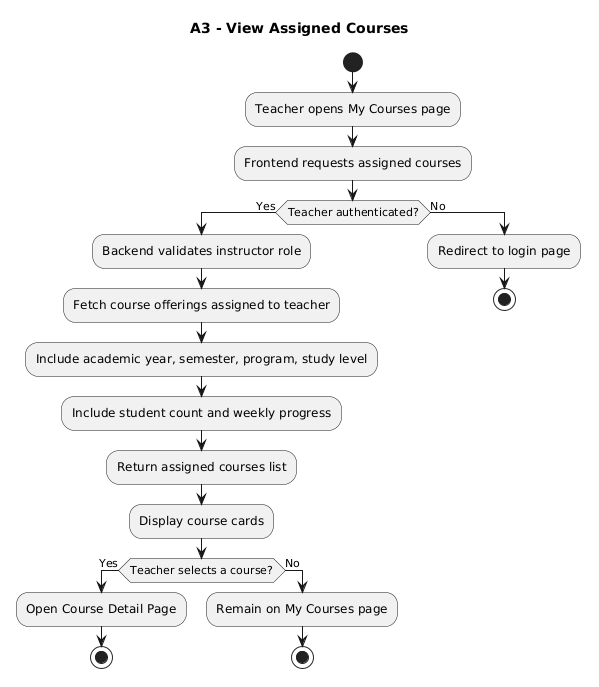

The diagram above was rendered by PlantUML. Its source (embedded in the PNG):
@startuml
title A3 - View Assigned Courses

start

:Teacher opens My Courses page;
:Frontend requests assigned courses;

if (Teacher authenticated?) then (Yes)
    :Backend validates instructor role;
    :Fetch course offerings assigned to teacher;
    :Include academic year, semester, program, study level;
    :Include student count and weekly progress;
    :Return assigned courses list;
    :Display course cards;

    if (Teacher selects a course?) then (Yes)
        :Open Course Detail Page;
        stop
    else (No)
        :Remain on My Courses page;
        stop
    endif

else (No)
    :Redirect to login page;
    stop
endif
@enduml